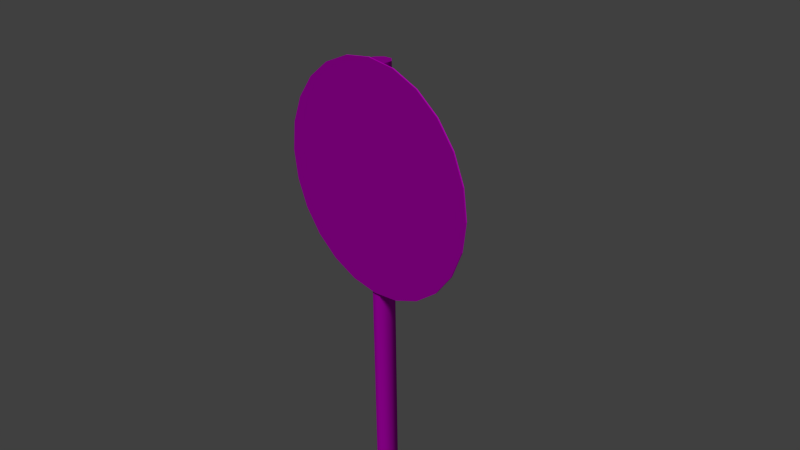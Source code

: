 # Source: decoration_signs_circle_1.blend  (saved by Blender 2.70.0; exported with 4.5.12 LTS)
import bpy
from mathutils import Matrix  # noqa: F401  (used for matrix-valued properties, if any)

bpy.ops.wm.read_factory_settings(use_empty=True)
scene = bpy.context.scene
scene.name = 'Scene'

# ---- collections
col_collection_1 = bpy.data.collections.new('Collection 1'); scene.collection.children.link(col_collection_1)

# ---- images (referenced by path relative to the original .blend; pixels are not part of the script)
import os
ASSET_DIR = os.environ.get("B2B_ASSET_DIR", "")  # directory of the original .blend (textures are referenced by path, not embedded)
HERE = os.path.dirname(os.path.abspath(__file__))  # packed textures are extracted next to this script under _unpacked/

def load_image(name, relpath, width, height, colorspace="sRGB"):
    """Load a texture the original file referenced (path relative to the .blend, or extracted next to this script)."""
    p = next((c for c in (os.path.join(HERE, relpath), os.path.join(ASSET_DIR, relpath)) if relpath and os.path.exists(c)), "")
    if p:
        img = bpy.data.images.load(p, check_existing=True)
        img.name = name
    else:  # same state as the original file: an image datablock whose file is absent (Cycles renders it pink)
        img = bpy.data.images.new(name, width, height)
        img.source = "FILE"
        img.filepath = "//" + (relpath or name)
    img.colorspace_settings.name = colorspace
    return img
img_decoration_signs_circle_1_diffuse_png = load_image('decoration_signs_circle_1_diffuse.png', 'Texturen/decoration_signs_circle_1_diffuse.png', 1024, 1024, 'sRGB')
img_decoration_signs_circle_1_normal_png = load_image('decoration_signs_circle_1_normal.png', 'Texturen/decoration_signs_circle_1_normal.png', 1024, 1024, 'sRGB')
img_decoration_signs_pole_diffuse_png = load_image('decoration_signs_pole_diffuse.png', 'Texturen/decoration_signs_pole_diffuse.png', 1024, 1024, 'sRGB')
img_decoration_signs_pole_normal_png = load_image('decoration_signs_pole_normal.png', 'Texturen/decoration_signs_pole_normal.png', 1024, 1024, 'sRGB')

# ---- materials (node trees are filled in below, after node groups)
mat_decoration_signs_circle_1_sign = bpy.data.materials.new('decoration_signs_circle_1_sign')
mat_decoration_signs_circle_1_sign.alpha_threshold = 0.0
mat_decoration_signs_circle_1_sign.roughness = 0.5
mat_decoration_signs_circle_1_sign.line_color = (0.0, 0.0, 0.0, 1.0)
mat_decoration_signs_circle_1_pole = bpy.data.materials.new('decoration_signs_circle_1_pole')
mat_decoration_signs_circle_1_pole.alpha_threshold = 0.0
mat_decoration_signs_circle_1_pole.roughness = 0.5
mat_decoration_signs_circle_1_pole.line_color = (0.0, 0.0, 0.0, 1.0)

# ---- material node trees
mat_decoration_signs_circle_1_sign.use_nodes = True; mat_decoration_signs_circle_1_sign.node_tree.nodes.clear()
_N = mat_decoration_signs_circle_1_sign.node_tree.nodes; _L = mat_decoration_signs_circle_1_sign.node_tree.links
n0 = _N.new('ShaderNodeOutputMaterial'); n0.name = 'Material Output'; n0.location = (300, 300)
n1 = _N.new('ShaderNodeTexImage'); n1.name = 'Image Texture'; n1.location = (-327, 361)
n1.width = 140
n1.image = img_decoration_signs_circle_1_diffuse_png
n2 = _N.new('ShaderNodeTexImage'); n2.name = 'Image Texture.001'; n2.location = (-312, 113)
n2.width = 140
n2.image = img_decoration_signs_circle_1_normal_png
n3 = _N.new('ShaderNodeTexCoord'); n3.name = 'Texture Coordinate'; n3.location = (-525, 258)
n4 = _N.new('ShaderNodeNormalMap'); n4.name = 'Normal Map'; n4.location = (-123, 123)
n5 = _N.new('ShaderNodeBsdfDiffuse'); n5.name = 'Diffuse BSDF'; n5.location = (-57, 337)
n6 = _N.new('ShaderNodeDisplacement'); n6.name = 'Displacement'; n6.location = (0, 0)
n6.inputs[1].default_value = 0.0
n6.inputs[2].default_value = 0.1
_L.new(n5.outputs[0], n0.inputs[0])
_L.new(n3.outputs[2], n1.inputs[0])
_L.new(n3.outputs[2], n2.inputs[0])
_L.new(n1.outputs[0], n5.inputs[0])
_L.new(n2.outputs[0], n4.inputs[1])
_L.new(n4.outputs[0], n6.inputs[0])
_L.new(n6.outputs[0], n0.inputs[2])
n0.is_active_output = True
mat_decoration_signs_circle_1_pole.use_nodes = True; mat_decoration_signs_circle_1_pole.node_tree.nodes.clear()
_N = mat_decoration_signs_circle_1_pole.node_tree.nodes; _L = mat_decoration_signs_circle_1_pole.node_tree.links
n0 = _N.new('ShaderNodeOutputMaterial'); n0.name = 'Material Output'; n0.location = (300, 300)
n1 = _N.new('ShaderNodeBsdfDiffuse'); n1.name = 'Diffuse BSDF'; n1.location = (10, 300)
n2 = _N.new('ShaderNodeTexImage'); n2.name = 'Image Texture'; n2.location = (-511, 319)
n2.width = 140
n2.image = img_decoration_signs_pole_diffuse_png
n3 = _N.new('ShaderNodeNormalMap'); n3.name = 'Normal Map'; n3.location = (-305, 91)
n4 = _N.new('ShaderNodeTexCoord'); n4.name = 'Texture Coordinate'; n4.location = (-779, 232)
n5 = _N.new('ShaderNodeTexImage'); n5.name = 'Image Texture.001'; n5.location = (-516, 102)
n5.width = 140
n5.image = img_decoration_signs_pole_normal_png
_L.new(n1.outputs[0], n0.inputs[0])
_L.new(n4.outputs[2], n2.inputs[0])
_L.new(n4.outputs[2], n5.inputs[0])
_L.new(n5.outputs[0], n3.inputs[1])
_L.new(n2.outputs[0], n1.inputs[0])
_L.new(n3.outputs[0], n1.inputs[2])
n0.is_active_output = True

# ---- world
world_world = bpy.data.worlds.new('World'); scene.world = world_world
world_world.color = (0.05088, 0.05088, 0.05088)
world_world.use_sun_shadow = False
world_world.sun_shadow_jitter_overblur = 0.0
world_world.cycles.sampling_method = 'MANUAL'
world_world.cycles.sample_map_resolution = 256

# ---- cameras
cam_camera = bpy.data.cameras.new('Camera')
cam_camera.clip_end = 100.0
cam_camera.lens = 35.0
cam_camera.sensor_width = 32.0
cam_camera.sensor_height = 18.0
cam_camera.ortho_scale = 7.314
cam_camera.dof.focus_distance = 0.0

# ---- lights
light_sun = bpy.data.lights.new('Sun', 'SUN')
light_sun.transmission_factor = 0.0
light_sun.angle = 0.1993
light_sun.energy = 1.0
light_sun.shadow_buffer_clip_start = 0.5
light_sun.shadow_soft_size = 0.1
light_sun.shadow_cascade_max_distance = 1000.0
light_sun.cycles.use_multiple_importance_sampling = False

# ---- meshes
me_cylinder = bpy.data.meshes.new('Cylinder')
me_cylinder.from_pydata([(0.0, 1.0, 0.05082), (0.0, 1.0, 0.06363), (0.2588, 0.9659, 0.05082), (0.2588, 0.9659, 0.06363), (0.5, 0.866, 0.05082), (0.5, 0.866, 0.06363), (0.7071, 0.7071, 0.05082), (0.7071, 0.7071, 0.06363), (0.866, 0.5, 0.05082), (0.866, 0.5, 0.06363), (0.9659, 0.2588, 0.05082), (0.9659, 0.2588, 0.06363), (1.0, 9.983e-07, 0.05082), (1.0, -7.468e-07, 0.06363), (0.9659, -0.2588, 0.05082), (0.9659, -0.2588, 0.06363), (0.866, -0.5, 0.05082), (0.866, -0.5, 0.06363), (0.7071, -0.7071, 0.05082), (0.7071, -0.7071, 0.06363), (0.5, -0.866, 0.05082), (0.5, -0.866, 0.06363), (0.2588, -0.9659, 0.05082), (0.2588, -0.9659, 0.06363), (3.894e-07, -1.0, 0.05082), (3.894e-07, -1.0, 0.06363), (-0.2588, -0.9659, 0.05082), (-0.2588, -0.9659, 0.06363), (-0.5, -0.866, 0.05082), (-0.5, -0.866, 0.06363), (-0.7071, -0.7071, 0.05082), (-0.7071, -0.7071, 0.06363), (-0.866, -0.5, 0.05082), (-0.866, -0.5, 0.06363), (-0.9659, -0.2588, 0.05082), (-0.9659, -0.2588, 0.06363), (-1.0, 4.579e-07, 0.05082), (-1.0, -1.287e-06, 0.06363), (-0.9659, 0.2588, 0.05082), (-0.9659, 0.2588, 0.06363), (-0.866, 0.5, 0.05082), (-0.866, 0.5, 0.06363), (-0.7071, 0.7071, 0.05082), (-0.7071, 0.7071, 0.06363), (-0.5, 0.866, 0.05082), (-0.5, 0.866, 0.06363), (-0.2588, 0.9659, 0.05082), (-0.2588, 0.9659, 0.06363)], [], [(0, 1, 3, 2), (2, 3, 5, 4), (4, 5, 7, 6), (6, 7, 9, 8), (8, 9, 11, 10), (10, 11, 13, 12), (12, 13, 15, 14), (14, 15, 17, 16), (16, 17, 19, 18), (18, 19, 21, 20), (20, 21, 23, 22), (22, 23, 25, 24), (24, 25, 27, 26), (26, 27, 29, 28), (28, 29, 31, 30), (30, 31, 33, 32), (32, 33, 35, 34), (34, 35, 37, 36), (36, 37, 39, 38), (38, 39, 41, 40), (40, 41, 43, 42), (42, 43, 45, 44), (3, 1, 47, 45, 43, 41, 39, 37, 35, 33, 31, 29, 27, 25, 23, 21, 19, 17, 15, 13, 11, 9, 7, 5), (46, 47, 1, 0), (44, 45, 47, 46), (0, 2, 4, 6, 8, 10, 12, 14, 16, 18, 20, 22, 24, 26, 28, 30, 32, 34, 36, 38, 40, 42, 44, 46)])
_uv = me_cylinder.uv_layers.new(name='UVMap')
_uv.uv.foreach_set('vector', [0.7909, 0.9668, 0.791, 0.97, 0.7408, 0.9652, 0.741, 0.962, 0.741, 0.962, 0.7401, 0.965, 0.694, 0.9428, 0.6951, 0.9401, 0.6951, 0.9401, 0.694, 0.9428, 0.6542, 0.9062, 0.6559, 0.9039, 0.6559, 0.9039, 0.6542, 0.9062, 0.6235, 0.8575, 0.6256, 0.8559, 0.6256, 0.8559, 0.6235, 0.8575, 0.6039, 0.8, 0.6063, 0.7992, 0.6063, 0.7992, 0.6039, 0.8, 0.5968, 0.7378, 0.5993, 0.7378, 0.5993, 0.7378, 0.5968, 0.7378, 0.6028, 0.6753, 0.6052, 0.6761, 0.6052, 0.6761, 0.6028, 0.6753, 0.6214, 0.6168, 0.6236, 0.6184, 0.6236, 0.6184, 0.6214, 0.6168, 0.6515, 0.5664, 0.6533, 0.5686, 0.6533, 0.5686, 0.6515, 0.5664, 0.6909, 0.5275, 0.6921, 0.5303, 0.6921, 0.5303, 0.6909, 0.5275, 0.7367, 0.503, 0.7374, 0.5061, 0.7374, 0.5061, 0.7367, 0.503, 0.7855, 0.4942, 0.7855, 0.4973, 0.7855, 0.4973, 0.7855, 0.4942, 0.8344, 0.5013, 0.8338, 0.5044, 0.8338, 0.5044, 0.8344, 0.5013, 0.8807, 0.5241, 0.8796, 0.5269, 0.8796, 0.5269, 0.8807, 0.5241, 0.9209, 0.5604, 0.9193, 0.5627, 0.9193, 0.5627, 0.9209, 0.5604, 0.9521, 0.6086, 0.95, 0.6103, 0.95, 0.6103, 0.9521, 0.6086, 0.9719, 0.6654, 0.9696, 0.6663, 0.9696, 0.6663, 0.9719, 0.6654, 0.9791, 0.7268, 0.9767, 0.7268, 0.9767, 0.7268, 0.9791, 0.7268, 0.9731, 0.7883, 0.9707, 0.7875, 0.9707, 0.7875, 0.9731, 0.7883, 0.9545, 0.846, 0.9523, 0.8445, 0.9523, 0.8445, 0.9545, 0.846, 0.9244, 0.8957, 0.9226, 0.8934, 0.9226, 0.8934, 0.9244, 0.8957, 0.8849, 0.9338, 0.8837, 0.931, 0.2706, 0.9597, 0.2241, 0.9745, 0.1761, 0.974, 0.1299, 0.958, 0.08864, 0.9278, 0.05514, 0.8853, 0.03167, 0.8335, 0.01983, 0.7759, 0.02043, 0.7165, 0.03342, 0.6592, 0.05793, 0.6079, 0.09229, 0.5663, 0.1341, 0.537, 0.1806, 0.5222, 0.2286, 0.5227, 0.2748, 0.5387, 0.3161, 0.5689, 0.3496, 0.6113, 0.373, 0.6631, 0.3849, 0.7207, 0.3843, 0.7802, 0.3713, 0.8375, 0.3468, 0.8888, 0.3124, 0.9304, 0.8383, 0.9551, 0.8391, 0.9581, 0.791, 0.97, 0.7909, 0.9668, 0.8837, 0.931, 0.8849, 0.9338, 0.8391, 0.9581, 0.8383, 0.9551, 0.7909, 0.9668, 0.741, 0.962, 0.6951, 0.9401, 0.6559, 0.9039, 0.6256, 0.8559, 0.6063, 0.7992, 0.5993, 0.7378, 0.6052, 0.6761, 0.6236, 0.6184, 0.6533, 0.5686, 0.6921, 0.5303, 0.7374, 0.5061, 0.7855, 0.4973, 0.8338, 0.5044, 0.8796, 0.5269, 0.9193, 0.5627, 0.95, 0.6103, 0.9696, 0.6663, 0.9767, 0.7268, 0.9707, 0.7875, 0.9523, 0.8445, 0.9226, 0.8934, 0.8837, 0.931, 0.8383, 0.9551])
me_cylinder.materials.append(mat_decoration_signs_circle_1_sign)
me_cylinder.use_remesh_preserve_volume = False
me_cylinder.use_remesh_preserve_attributes = False
me_cylinder.use_mirror_vertex_groups = False
me_cylinder.update()
me_cylinder_002 = bpy.data.meshes.new('Cylinder.002')
me_cylinder_002.from_pydata([(0.0, 1.0, -2.539), (0.0, 1.0, 1.72), (0.7071, 0.7071, -2.539), (0.7071, 0.7071, 1.72), (1.0, -4.371e-08, -2.539), (1.0, -4.371e-08, 1.72), (0.7071, -0.7071, -2.539), (0.7071, -0.7071, 1.72), (-8.742e-08, -1.0, -2.539), (-8.742e-08, -1.0, 1.72), (-0.7071, -0.7071, -2.539), (-0.7071, -0.7071, 1.72), (-1.0, 1.192e-08, -2.539), (-1.0, 1.192e-08, 1.72), (-0.7071, 0.7071, -2.539), (-0.7071, 0.7071, 1.72), (0.7071, 0.7071, 1.72), (0.0, 1.0, 1.72), (1.0, -4.371e-08, 1.72), (0.7071, -0.7071, 1.72), (-8.742e-08, -1.0, 1.72), (-0.7071, -0.7071, 1.72), (-1.0, 1.192e-08, 1.72), (-0.7071, 0.7071, 1.72)], [], [(0, 1, 3, 2), (2, 3, 5, 4), (4, 5, 7, 6), (6, 7, 9, 8), (8, 9, 11, 10), (10, 11, 13, 12), (16, 17, 15, 22, 21, 20, 19, 18), (14, 23, 1, 0), (12, 13, 23, 14)])
me_cylinder_002.polygons.foreach_set('use_smooth', [True] * 9)
_uv = me_cylinder_002.uv_layers.new(name='UVMap')
_uv.uv.foreach_set('vector', [0.008339, 0.1302, 0.9912, 0.1302, 0.9912, 0.2531, 0.008339, 0.2531, 0.008339, 0.2531, 0.9912, 0.2531, 0.9912, 0.3759, 0.008339, 0.3759, 0.008339, 0.3759, 0.9912, 0.3759, 0.9912, 0.4988, 0.008339, 0.4988, 0.008339, 0.4988, 0.9912, 0.4988, 0.9912, 0.6216, 0.008339, 0.6216, 0.008339, 0.6216, 0.9912, 0.6216, 0.9912, 0.7445, 0.008339, 0.7445, 0.008339, 0.7445, 0.9912, 0.7445, 0.9912, 0.8673, 0.008339, 0.8673, 1.123, 0.7805, 1.123, 0.9033, 1.085, 0.9902, 1.03, 0.9902, 0.9913, 0.9033, 0.9913, 0.7805, 1.03, 0.6936, 1.085, 0.6936, 0.008339, 0.007346, 0.9912, 0.007346, 0.9912, 0.1302, 0.008339, 0.1302, 0.008339, 0.8673, 0.9912, 0.8673, 0.9912, 0.9902, 0.00834, 0.9902])
me_cylinder_002.materials.append(mat_decoration_signs_circle_1_pole)
me_cylinder_002.use_remesh_preserve_volume = False
me_cylinder_002.use_remesh_preserve_attributes = False
me_cylinder_002.use_mirror_vertex_groups = False
me_cylinder_002.update()
me_cylinder_001 = bpy.data.meshes.new('Cylinder.001')
me_cylinder_001.from_pydata([(0.8027, -0.214, -1.0), (0.575, -0.7489, -1.0), (0.575, -0.7489, 1.0), (0.7565, -0.1949, -1.0), (0.7565, -0.1949, 1.0), (0.5397, -0.7135, -1.0), (0.5397, -0.7135, 1.0), (0.8046, 0.4866, 1.0), (0.7546, 0.4865, -1.0), (0.7546, 0.4866, 1.0), (-0.8027, -0.214, -1.0), (-0.8027, -0.214, 1.0), (-0.7565, -0.1949, -1.0), (-0.7565, -0.1949, 1.0), (-0.5397, -0.7135, -1.0), (-0.5397, -0.7135, 1.0), (0.0, -0.95, -1.0), (0.0, -0.95, 1.0), (-0.7546, 0.4865, -1.0), (-0.7546, 0.4866, 1.0), (0.8027, -0.214, 1.0), (0.0, -1.0, -1.0), (0.0, -1.0, 1.0), (0.8046, 0.4866, -1.0), (-0.575, -0.7489, -1.0), (-0.575, -0.7489, 1.0), (-0.8046, 0.4866, 1.0), (-0.8046, 0.4866, -1.0)], [], [(24, 14, 16, 21), (22, 17, 15, 25), (0, 20, 2, 1), (1, 2, 22, 21), (4, 20, 7, 9), (0, 1, 5, 3), (2, 20, 4, 6), (1, 21, 16, 5), (22, 2, 6, 17), (0, 3, 8, 23), (20, 0, 23, 7), (10, 24, 25, 11), (24, 21, 22, 25), (13, 19, 26, 11), (10, 12, 14, 24), (25, 15, 13, 11), (10, 27, 18, 12), (11, 26, 27, 10)])
me_cylinder_001.polygons.foreach_set('use_smooth', [True] * 18)
_uv = me_cylinder_001.uv_layers.new(name='UVMap')
_uv.uv.foreach_set('vector', [0.4945, 0.5766, 0.4973, 0.5737, 0.5407, 0.5927, 0.5407, 0.5967, 0.4115, 0.4773, 0.4115, 0.4814, 0.3681, 0.5003, 0.3653, 0.4975, 0.5971, 0.3166, 0.5971, 0.4772, 0.5504, 0.4772, 0.5504, 0.3166, 0.5504, 0.3166, 0.5504, 0.4772, 0.5, 0.4772, 0.5, 0.3166, 0.4722, 0.542, 0.4759, 0.5405, 0.476, 0.5967, 0.472, 0.5967, 0.6051, 0.5336, 0.5868, 0.5766, 0.584, 0.5737, 0.6014, 0.5321, 0.4576, 0.4976, 0.4759, 0.5405, 0.4722, 0.542, 0.4548, 0.5004, 0.5868, 0.5766, 0.5407, 0.5967, 0.5407, 0.5927, 0.584, 0.5737, 0.4115, 0.4773, 0.4576, 0.4976, 0.4548, 0.5004, 0.4115, 0.4814, 0.6051, 0.5336, 0.6014, 0.5321, 0.6013, 0.4773, 0.6053, 0.4773, 0.5971, 0.4772, 0.5971, 0.3166, 0.6534, 0.3166, 0.6534, 0.4772, 0.4029, 0.3166, 0.4496, 0.3166, 0.4496, 0.4772, 0.4029, 0.4772, 0.4496, 0.3166, 0.5, 0.3166, 0.5, 0.4772, 0.4496, 0.4772, 0.3506, 0.5419, 0.3507, 0.5967, 0.3466, 0.5967, 0.3469, 0.5404, 0.4762, 0.5336, 0.4799, 0.5321, 0.4973, 0.5737, 0.4945, 0.5766, 0.3653, 0.4975, 0.3681, 0.5003, 0.3506, 0.5419, 0.3469, 0.5404, 0.4762, 0.5336, 0.4761, 0.4773, 0.4801, 0.4773, 0.4799, 0.5321, 0.4029, 0.4772, 0.3466, 0.4772, 0.3466, 0.3166, 0.4029, 0.3166])
me_cylinder_001.materials.append(mat_decoration_signs_circle_1_pole)
me_cylinder_001.use_remesh_preserve_volume = False
me_cylinder_001.use_remesh_preserve_attributes = False
me_cylinder_001.use_mirror_vertex_groups = False
me_cylinder_001.update()

# ---- objects
ob_sun = bpy.data.objects.new('Sun', light_sun)
ob_cylinder_002 = bpy.data.objects.new('Cylinder.002', me_cylinder)
ob_cylinder_001 = bpy.data.objects.new('Cylinder.001', me_cylinder_002)
ob_cylinder = bpy.data.objects.new('Cylinder', me_cylinder_001)
ob_camera = bpy.data.objects.new('Camera', cam_camera)

# ---- transforms, parenting, visibility, modifiers, constraints
ob_sun.location = (10.11, -7.799, 19.34)
ob_sun.rotation_euler = (3.161e-08, 0.6274, -0.634)
ob_sun.lineart.crease_threshold = 0.0
ob_cylinder_002.location = (0.0, 0.1, 1.004)
ob_cylinder_002.rotation_euler = (1.571, 0.0, 0.0)
ob_cylinder_002.scale = (1.581, 1.581, 1.581)
ob_cylinder_002.lineart.crease_threshold = 0.0
ob_cylinder_001.location = (0.0, 0.1645, -3.529)
ob_cylinder_001.rotation_euler = (0.0, 0.0, -1.127)
ob_cylinder_001.scale = (0.1613, 0.1613, 3.516)
ob_cylinder_001.lineart.crease_threshold = 0.0
ob_cylinder.location = (0.0, 0.1263, 0.8495)
ob_cylinder.rotation_euler = (3.142, 0.0, 0.0)
ob_cylinder.scale = (0.2212, 0.2212, 0.2212)
ob_cylinder.lineart.crease_threshold = 0.0
ob_camera.location = (7.481, -6.508, 5.344)
ob_camera.rotation_euler = (1.109, 0.01082, 0.8149)
ob_camera.lock_rotations_4d = False
ob_camera.empty_display_type = 'ARROWS'
ob_camera.color = (0.0, 0.0, 0.0, 0.0)
ob_camera.display_type = 'WIRE'
ob_camera.lineart.crease_threshold = 0.0

# ---- collection membership
col_collection_1.objects.link(ob_sun)
col_collection_1.objects.link(ob_cylinder_002)
col_collection_1.objects.link(ob_cylinder_001)
col_collection_1.objects.link(ob_cylinder)
col_collection_1.objects.link(ob_camera)

# ---- scene / render settings (as saved in the file)
scene.camera = ob_camera
scene.frame_start = 1; scene.frame_end = 250; scene.frame_set(1)
scene.render.engine = 'CYCLES'
scene.render.resolution_percentage = 50
scene.render.dither_intensity = 0.0
scene.cycles.use_denoising = False
scene.cycles.samples = 10
scene.cycles.sampling_pattern = 'TABULATED_SOBOL'
scene.cycles.light_sampling_threshold = 0.0
scene.cycles.use_adaptive_sampling = False
scene.cycles.use_light_tree = False
scene.cycles.blur_glossy = 0.0
scene.cycles.volume_bounces = 1
scene.cycles.pixel_filter_type = 'GAUSSIAN'
scene.cycles.sample_clamp_indirect = 0.0
scene.view_settings.view_transform = 'Standard'
bpy.context.view_layer.update()
